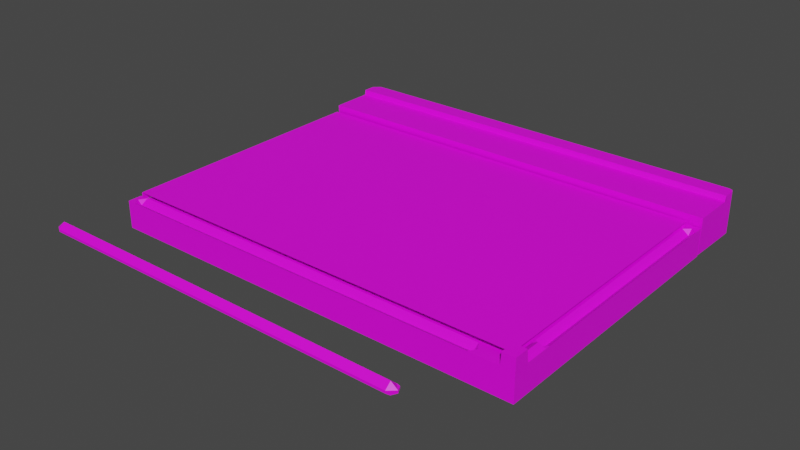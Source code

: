 # Source: Finder0.blend  (saved by Blender 2.90.8; exported with 4.5.12 LTS)
import bpy
from mathutils import Matrix  # noqa: F401  (used for matrix-valued properties, if any)

bpy.ops.wm.read_factory_settings(use_empty=True)
scene = bpy.context.scene
scene.name = 'Scene'

# ---- collections
col_collection = bpy.data.collections.new('Collection'); scene.collection.children.link(col_collection)

# ---- images (referenced by path relative to the original .blend; pixels are not part of the script)
import os
ASSET_DIR = os.environ.get("B2B_ASSET_DIR", "")  # directory of the original .blend (textures are referenced by path, not embedded)
HERE = os.path.dirname(os.path.abspath(__file__))  # packed textures are extracted next to this script under _unpacked/

def load_image(name, relpath, width, height, colorspace="sRGB"):
    """Load a texture the original file referenced (path relative to the .blend, or extracted next to this script)."""
    p = next((c for c in (os.path.join(HERE, relpath), os.path.join(ASSET_DIR, relpath)) if relpath and os.path.exists(c)), "")
    if p:
        img = bpy.data.images.load(p, check_existing=True)
        img.name = name
    else:  # same state as the original file: an image datablock whose file is absent (Cycles renders it pink)
        img = bpy.data.images.new(name, width, height)
        img.source = "FILE"
        img.filepath = "//" + (relpath or name)
    img.colorspace_settings.name = colorspace
    return img
img_finder0_up_png = load_image('Finder0-up.png', 'Finder0-up.png', 1024, 1024, 'sRGB')
img_finder0_down_png = load_image('finder0-down.png', 'finder0-down.png', 1024, 1024, 'sRGB')
img_button_onup_png = load_image('button_OnUp.png', 'button_OnUp.png', 1024, 1024, 'sRGB')

# ---- materials (node trees are filled in below, after node groups)
mat_002 = bpy.data.materials.new('マテリアル.002')
mat_002.alpha_threshold = 1.0
mat_002.use_backface_culling = True
mat_002.use_transparent_shadow = False
mat_003 = bpy.data.materials.new('マテリアル.003')
mat_003.use_transparent_shadow = False
mat_004 = bpy.data.materials.new('マテリアル.004')

# ---- material node trees
mat_002.use_nodes = True; mat_002.node_tree.nodes.clear()
_N = mat_002.node_tree.nodes; _L = mat_002.node_tree.links
n0 = _N.new('ShaderNodeBsdfPrincipled'); n0.name = 'Principled BSDF'; n0.location = (10, 300)
n0.distribution = 'GGX'
n0.subsurface_method = 'BURLEY'
n0.inputs[3].default_value = 1.45
n0.inputs[27].default_value = (0.0, 0.0, 0.0, 1.0)
n0.inputs[28].default_value = 1.0
n1 = _N.new('ShaderNodeOutputMaterial'); n1.name = 'Material Output'; n1.location = (300, 300)
n2 = _N.new('ShaderNodeTexImage'); n2.name = '画像テクスチャ'; n2.location = (-280, 260)
n2.image = img_finder0_up_png
_L.new(n0.outputs[0], n1.inputs[0])
_L.new(n2.outputs[0], n0.inputs[0])
n1.is_active_output = True
mat_003.use_nodes = True; mat_003.node_tree.nodes.clear()
_N = mat_003.node_tree.nodes; _L = mat_003.node_tree.links
n0 = _N.new('ShaderNodeBsdfPrincipled'); n0.name = 'Principled BSDF'; n0.location = (10, 300)
n0.distribution = 'GGX'
n0.subsurface_method = 'BURLEY'
n0.inputs[3].default_value = 1.45
n0.inputs[27].default_value = (0.0, 0.0, 0.0, 1.0)
n0.inputs[28].default_value = 1.0
n1 = _N.new('ShaderNodeOutputMaterial'); n1.name = 'Material Output'; n1.location = (300, 300)
n2 = _N.new('ShaderNodeTexImage'); n2.name = '画像テクスチャ'; n2.location = (-280, 260)
n2.image = img_finder0_down_png
_L.new(n0.outputs[0], n1.inputs[0])
_L.new(n2.outputs[0], n0.inputs[0])
n1.is_active_output = True
mat_004.use_nodes = True; mat_004.node_tree.nodes.clear()
_N = mat_004.node_tree.nodes; _L = mat_004.node_tree.links
n0 = _N.new('ShaderNodeBsdfPrincipled'); n0.name = 'Principled BSDF'; n0.location = (10, 300)
n0.distribution = 'GGX'
n0.subsurface_method = 'BURLEY'
n0.inputs[3].default_value = 1.45
n0.inputs[27].default_value = (0.0, 0.0, 0.0, 1.0)
n0.inputs[28].default_value = 1.0
n1 = _N.new('ShaderNodeOutputMaterial'); n1.name = 'Material Output'; n1.location = (300, 300)
n2 = _N.new('ShaderNodeTexImage'); n2.name = '画像テクスチャ'; n2.location = (-280, 260)
n2.image = img_button_onup_png
_L.new(n0.outputs[0], n1.inputs[0])
_L.new(n2.outputs[0], n0.inputs[0])
n1.is_active_output = True

# ---- world
world_world = bpy.data.worlds.new('World'); scene.world = world_world
world_world.use_nodes = True; world_world.node_tree.nodes.clear()
_N = world_world.node_tree.nodes; _L = world_world.node_tree.links
n0 = _N.new('ShaderNodeOutputWorld'); n0.name = 'World Output'; n0.location = (300, 300)
n1 = _N.new('ShaderNodeBackground'); n1.name = 'Background'; n1.location = (10, 300)
n1.inputs[0].default_value = (0.05088, 0.05088, 0.05088, 1.0)
_L.new(n1.outputs[0], n0.inputs[0])
n0.is_active_output = True
world_world.color = (0.05088, 0.05088, 0.05088)
world_world.use_sun_shadow = False
world_world.sun_shadow_jitter_overblur = 0.0

# ---- meshes
me_004 = bpy.data.meshes.new('立方体.004')
me_004.from_pydata([(-1.0, -1.0, -1.0), (-1.0, -1.0, 1.0), (1.0, -1.0, -1.0), (-0.9929, 0.9929, -1.0), (-0.9929, 0.9929, 1.0), (1.0, 0.6378, -1.0), (1.0, 0.6378, 1.0), (0.9376, -1.0, -1.0), (0.9376, -1.0, 1.0), (1.0, -0.9088, 1.0), (-1.0, -0.9091, -1.0), (-1.0, -0.9096, 0.8066), (1.0, -0.9088, -1.0), (0.9376, -0.9088, 0.8066), (0.9376, -0.9185, 1.0), (-1.0, -0.9187, -1.0), (-1.0, -0.9192, 1.0), (1.0, -0.9184, -1.0), (0.9425, -1.0, -1.0), (1.0, 0.6378, 1.0), (0.9425, 0.6374, 1.0), (1.0, -0.7474, 1.0), (0.9425, -0.7474, 1.0), (1.0, -0.7772, 1.0), (0.9425, -0.7773, 1.0), (0.9713, 0.6376, 1.0), (0.9713, -0.7474, 0.6493), (0.9713, -0.7772, 1.0), (1.0, 0.5792, 1.0), (0.9425, 0.5788, 1.0), (0.9713, 0.579, 0.6493), (1.0, 0.6085, 1.0), (0.9425, 0.6081, 1.0), (0.9713, 0.6083, 1.0), (-1.0, 0.6215, 1.205), (-1.0, -0.9096, 1.205), (-1.0, -0.9465, 0.5873), (-1.0, 0.9883, 0.6607), (0.9971, 0.9226, 0.6607), (0.9971, -0.9317, 0.5873), (1.0, -0.9088, 1.0), (0.9425, -0.9088, 1.012), (1.0, -0.7772, 1.0), (0.9425, -0.7773, 1.012), (0.9683, -0.9088, 1.208), (0.9683, -0.7772, 1.208), (0.9841, -0.9088, 1.117), (0.9841, -0.7772, 1.117), (-1.0, -1.0, 1.0), (0.9376, -1.0, 1.0), (0.9376, -0.9185, 1.0), (-1.0, -0.9192, 1.0), (0.8044, -1.0, 1.0), (0.8044, -0.9185, 1.0), (0.8256, -1.0, 1.0), (0.8256, -0.9185, 1.0), (0.9376, -0.9595, 1.0), (-1.0, -0.9599, 1.0), (0.8044, -0.9595, 0.6929), (0.8256, -0.9595, 1.0), (-0.9579, -0.9192, 1.0), (-0.9579, -1.0, 1.0), (-0.9579, -0.9599, 0.6929), (-0.9789, -1.0, 1.0), (-0.9789, -0.9192, 1.0), (-0.9789, -0.9599, 1.0), (1.0, 0.6378, -1.0), (1.0, 0.6475, -1.0), (-0.9929, 0.9929, -1.0), (-0.9929, 0.9929, 1.0), (-0.9929, 0.9929, -1.0), (-0.9929, 0.9929, 1.0), (-1.0, 0.6202, 0.6344), (-1.0, -0.911, 0.6344)], [(66, 67)], [(15, 17, 2, 18, 7, 0), (7, 8, 1, 0), (59, 58, 52), (38, 37, 36, 39), (5, 6, 9, 12), (13, 11, 16, 14), (10, 12, 17, 15), (30, 29, 22, 26), (22, 24, 27), (21, 26, 27), (28, 30, 26, 21), (23, 21, 27), (26, 22, 27), (33, 30, 28), (33, 32, 29), (25, 20, 32, 33), (19, 25, 33, 31), (30, 33, 29), (31, 33, 28), (45, 43, 41, 44), (47, 45, 44, 46), (42, 47, 46, 40), (65, 57, 48, 63), (56, 59, 54, 49), (50, 55, 59, 56), (64, 51, 57, 65), (53, 58, 59), (53, 60, 62, 58), (58, 62, 61, 52), (60, 64, 65), (65, 63, 61), (62, 60, 65), (62, 65, 61), (54, 59, 52), (55, 53, 59), (4, 3, 68, 69), (3, 4, 71, 70), (35, 34, 72, 73), (1, 16, 11, 10, 15, 0)])
_uv = me_004.uv_layers.new(name='UVマップ')
_uv.uv.foreach_set('vector', [0.125, 0.7398, 0.375, 0.7398, 0.375, 0.75, 0.3678, 0.75, 0.3672, 0.75, 0.125, 0.75, 0.3892, 0.9417, 0.3892, 0.8733, 0.5167, 0.8733, 0.5167, 0.9417, 0.9128, 0.02032, 0.9023, 0.02032, 0.9023, 0.002608, 0.969, 0.819, 0.9415, 0.819, 0.9415, 0.8182, 0.969, 0.8184, 0.3755, 0.9422, 0.3755, 0.8911, 0.4323, 0.8911, 0.4323, 0.9422, 0.9687, 0.04309, 0.002129, 0.04294, 0.002129, 0.03813, 0.9687, 0.03827, 0.125, 0.7386, 0.375, 0.7386, 0.375, 0.7398, 0.125, 0.7398, 0.9855, 0.7869, 0.9711, 0.7869, 0.9711, 0.1238, 0.9855, 0.1238, 0.9711, 0.1238, 0.9711, 0.1089, 0.9855, 0.1089, 0.9998, 0.1238, 0.9855, 0.1238, 0.9855, 0.1089, 0.9998, 0.787, 0.9855, 0.7869, 0.9855, 0.1238, 0.9998, 0.1238, 0.9998, 0.1089, 0.9998, 0.1238, 0.9855, 0.1089, 0.9855, 0.1238, 0.9711, 0.1238, 0.9855, 0.1089, 0.9855, 0.8016, 0.9855, 0.7869, 0.9998, 0.787, 0.9855, 0.8016, 0.9711, 0.8015, 0.9711, 0.7869, 0.9855, 0.8162, 0.9711, 0.8162, 0.9711, 0.8015, 0.9855, 0.8016, 0.9998, 0.8163, 0.9855, 0.8162, 0.9855, 0.8016, 0.9998, 0.8016, 0.9855, 0.7869, 0.9855, 0.8016, 0.9711, 0.7869, 0.9998, 0.8016, 0.9855, 0.8016, 0.9998, 0.787, 0.984, 0.1089, 0.9711, 0.1089, 0.9711, 0.04309, 0.984, 0.04309, 0.9919, 0.1089, 0.984, 0.1089, 0.984, 0.04309, 0.9919, 0.04309, 0.9998, 0.1089, 0.9919, 0.1089, 0.9919, 0.04309, 0.9998, 0.0431, 0.01263, 0.02026, 0.002129, 0.02026, 0.002129, 0.002608, 0.01263, 0.002608, 0.9687, 0.02032, 0.9128, 0.02032, 0.9128, 0.002608, 0.9687, 0.002608, 0.9687, 0.03827, 0.9128, 0.03826, 0.9128, 0.02032, 0.9687, 0.02032, 0.01263, 0.03815, 0.002129, 0.03815, 0.002129, 0.02026, 0.01263, 0.02026, 0.9023, 0.03826, 0.9023, 0.02032, 0.9128, 0.02032, 0.9023, 0.03826, 0.02314, 0.03815, 0.02314, 0.02026, 0.9023, 0.02032, 0.9023, 0.02032, 0.02314, 0.02026, 0.02314, 0.002608, 0.9023, 0.002608, 0.02314, 0.03815, 0.01263, 0.03815, 0.01263, 0.02026, 0.01263, 0.02026, 0.01263, 0.002608, 0.02314, 0.002608, 0.02314, 0.02026, 0.02314, 0.03815, 0.01263, 0.02026, 0.02314, 0.02026, 0.01263, 0.02026, 0.02314, 0.002608, 0.9128, 0.002608, 0.9128, 0.02032, 0.9023, 0.002608, 0.9128, 0.03826, 0.9023, 0.03826, 0.9128, 0.02032, 0.4181, 0.4981, 0.292, 0.3336, 0.292, 0.3336, 0.4181, 0.4981, 0.292, 0.3336, 0.4181, 0.4981, 0.4181, 0.4981, 0.292, 0.3336, 0.3243, 0.04294, 0.3243, 0.8163, 0.3243, 0.8163, 0.3243, 0.04294, 0.6985, 0.9299, 0.6581, 0.9299, 0.6534, 0.9232, 0.6421, 0.8606, 0.6579, 0.8606, 0.6985, 0.8606])
me_004.materials.append(mat_002)
me_004.materials.append(mat_003)
me_004.use_remesh_fix_poles = True
me_004.use_remesh_preserve_attributes = False
me_004.use_mirror_vertex_groups = False
me_004.update()
me_001 = bpy.data.meshes.new('立方体.001')
me_001.from_pydata([(-1.0, 0.6215, 1.205), (0.9376, 0.6363, 1.205), (-1.0, -0.9096, 1.205), (0.9376, -0.9088, 1.205)], [], [(1, 0, 2, 3)])
_uv = me_001.uv_layers.new(name='UVマップ')
_uv.uv.foreach_set('vector', [0.9687, 0.8162, 0.002129, 0.8163, 0.002129, 0.04294, 0.9687, 0.04309])
me_001.materials.append(mat_002)
me_001.use_remesh_fix_poles = True
me_001.use_remesh_preserve_attributes = False
me_001.use_mirror_vertex_groups = False
me_001.update()
me_002 = bpy.data.meshes.new('立方体.002')
me_002.from_pydata([(1.0, -1.0, -1.0), (1.0, -1.0, 1.891), (0.9376, -1.0, -1.0), (0.9376, -1.0, 1.0), (1.0, -0.9088, 1.0), (1.0, -0.9088, -1.0), (1.0, -0.9184, 1.891), (1.0, -0.9184, -1.0), (0.9425, -1.0, -1.0), (0.9425, -1.0, 1.891), (0.9425, -0.9185, 1.891)], [], [(7, 6, 1, 0), (8, 9, 3, 2), (5, 4, 6, 7), (0, 1, 9, 8), (6, 10, 9, 1)])
_uv = me_002.uv_layers.new(name='UVマップ')
_uv.uv.foreach_set('vector', [0.4435, 0.02174, 0.6935, 0.02174, 0.6935, 0.03194, 0.4435, 0.03194, 0.375, 0.7572, 0.625, 0.7572, 0.625, 0.7578, 0.375, 0.7578, 0.375, 0.7386, 0.625, 0.7386, 0.625, 0.7398, 0.375, 0.7398, 0.6275, 0.02965, 0.3775, 0.02965, 0.3775, 0.02301, 0.6275, 0.02301, 0.9999, 0.03827, 0.9711, 0.03827, 0.9711, 0.002793, 0.9999, 0.002793])
me_002.materials.append(mat_002)
me_002.use_remesh_fix_poles = True
me_002.use_remesh_preserve_attributes = False
me_002.use_mirror_vertex_groups = False
me_002.update()
me_003 = bpy.data.meshes.new('立方体.003')
me_003.from_pydata([(-0.9759, 1.0, -1.0), (-0.9929, 0.9929, -1.0), (-0.9683, 1.0, 2.062), (-1.0, 0.9643, 2.062), (-0.9929, 0.9929, 1.0), (0.9752, 1.0, -1.0), (1.0, 0.9752, -1.0), (0.9927, 0.9927, -1.0), (1.0, 0.9752, 2.062), (0.9752, 1.0, 2.062), (0.9927, 0.9927, 2.062), (-1.0, 0.6395, 1.683), (1.0, 0.6475, 1.683), (1.0, 0.8979, 1.683), (1.0, 0.905, -1.0), (1.0, 0.905, 2.062), (-1.0, 0.8933, 2.062), (-1.0, 0.8885, 1.683), (0.9991, 0.6463, -0.9503), (1.0, 0.6475, 1.683), (1.0, 0.9056, -1.0), (1.0, 0.9056, 1.683), (-0.9929, 0.9929, -1.0), (-0.9929, 0.9929, 1.0), (-1.001, 0.6382, -0.9503)], [], [(3, 2, 4), (2, 0, 1, 4), (0, 2, 9, 5), (8, 6, 7, 10), (10, 7, 5, 9), (13, 17, 11, 12), (6, 8, 15, 14), (8, 10, 9, 2, 3, 16, 15), (15, 16, 17, 13), (21, 19, 18, 20), (12, 11, 24, 18), (3, 23, 22, 24, 11, 17, 16)])
_uv = me_003.uv_layers.new(name='UVマップ')
_uv.uv.foreach_set('vector', [0.002129, 0.9853, 0.01933, 1.003, 0.007165, 0.9975, 0.625, 0.253, 0.375, 0.253, 0.292, 0.3336, 0.4181, 0.4981, 0.6515, 0.871, 0.6515, 0.9504, 0.4264, 0.9504, 0.4264, 0.871, 0.414, 0.9504, 0.414, 0.871, 0.4202, 0.871, 0.4202, 0.9504, 0.4202, 0.9504, 0.4202, 0.871, 0.4264, 0.871, 0.4264, 0.9504, 0.9998, 0.9463, 0.002129, 0.9472, 0.002129, 0.8219, 0.9998, 0.8211, 0.414, 0.871, 0.414, 0.9504, 0.4059, 0.9504, 0.4059, 0.871, 0.9998, 0.9849, 0.9972, 0.996, 0.9876, 1.002, 0.01715, 1.003, 0.002129, 0.9853, 0.002129, 0.9496, 0.9998, 0.9498, 0.1019, 0.9499, 0.002129, 0.9496, 0.002129, 0.9472, 0.1019, 0.9463, 0.7198, 0.9496, 0.701, 0.9496, 0.701, 0.8796, 0.7198, 0.8796, 0.9511, 0.9492, 0.3529, 0.9492, 0.3529, 0.882, 0.9511, 0.882, 0.3277, 0.9405, 0.309, 0.9131, 0.309, 0.8616, 0.5394, 0.8629, 0.5386, 0.9308, 0.3769, 0.9308, 0.3738, 0.9405])
me_003.materials.append(mat_002)
me_003.materials.append(mat_003)
me_003.use_remesh_fix_poles = True
me_003.use_remesh_preserve_attributes = False
me_003.use_mirror_vertex_groups = False
me_003.update()
me_x = bpy.data.meshes.new('立方体')
me_x.from_pydata([(-1.0, 0.0, -1.0), (-1.0, 0.0, 1.0), (1.0, 0.0, -1.0), (1.0, 0.0, 1.0), (-0.9701, 1.0, -1.0), (-0.9701, 1.0, 1.0), (-0.9701, -1.0, -1.0), (-0.9701, -1.0, 1.0), (-0.9701, 0.0, 5.417), (0.9652, 1.0, 1.0), (0.9652, -1.0, -1.0), (0.9652, 0.0, 5.417), (0.9652, 1.0, -1.0), (0.9652, -1.0, 1.0), (-0.994, 0.6202, 1.0), (-0.994, 0.6202, -1.0), (-0.9925, -0.5793, 1.0), (-0.9925, -0.5793, -1.0), (0.9859, -0.8964, -1.0), (0.9859, -0.8964, 1.0), (0.9872, 0.8394, 1.0), (0.9872, 0.8394, -1.0)], [], [(21, 20, 3, 2), (17, 16, 1, 0), (8, 1, 16, 7), (5, 14, 1, 8), (9, 5, 8, 11), (11, 8, 7, 13), (10, 13, 7, 6), (15, 14, 5, 4), (18, 19, 13, 10), (3, 11, 13, 19), (3, 20, 9, 11), (4, 5, 9, 12), (0, 1, 14, 15), (6, 7, 16, 17), (2, 3, 19, 18), (12, 9, 20, 21)])
_uv = me_x.uv_layers.new(name='UVマップ')
_uv.uv.foreach_set('vector', [1.17e-05, 0.8162, 0.004969, 0.5293, 0.006822, 0.5456, 0.006563, 1.0, 0.01068, 0.4206, 0.008223, 0.4371, 0.006993, 0.4249, 0.006988, 0.397, 0.05568, 0.4939, 0.003247, 0.4876, 0.04357, 0.01895, 0.05568, 2.359e-05, 0.05491, 0.9778, 0.02129, 0.8498, 0.003011, 0.4935, 0.05449, 0.4965, 0.9335, 0.9824, 0.0546, 0.9824, 0.0546, 0.4981, 0.9335, 0.4981, 0.9335, 0.4981, 0.0546, 0.4981, 0.0546, 0.01379, 0.9335, 0.01379, 0.06041, 0.01579, 0.06041, 0.1644, 0.01661, 0.1644, 0.01661, 0.01579, 0.003233, 0.4192, 0.005691, 0.4369, 0.004776, 0.4373, 0.0001657, 0.4707, 0.0137, 0.8168, 0.009039, 0.5279, 0.007728, 0.5202, 0.01308, 0.687, 0.9962, 0.4907, 0.9334, 0.492, 0.9325, 0.01036, 0.9897, 0.007575, 0.9969, 0.501, 0.9737, 0.8789, 0.9341, 0.9839, 0.9338, 0.4969, 0.01661, 0.9862, 0.01661, 0.8376, 0.06041, 0.8376, 0.06041, 0.9862, 0.006988, 0.397, 0.006993, 0.4249, 0.005691, 0.4369, 0.003233, 0.4192, 0.0137, 0.4756, 0.009178, 0.4394, 0.008223, 0.4371, 0.01068, 0.4206, 0.006563, 1.0, 0.006822, 0.5456, 0.009039, 0.5279, 0.0137, 0.8168, 0.0004882, 0.6827, 0.006118, 0.5198, 0.004969, 0.5293, 1.17e-05, 0.8162])
me_x.materials.append(mat_004)
me_x.use_remesh_fix_poles = True
me_x.use_remesh_preserve_attributes = False
me_x.use_mirror_vertex_groups = False
me_x.update()
me_005 = bpy.data.meshes.new('立方体.005')
me_005.from_pydata([(-1.0, 0.0, -1.0), (1.0, 0.0, -1.0), (-0.9701, 1.0, -1.0), (-0.9701, -1.0, -1.0), (0.9652, -1.0, -1.0), (0.9652, 1.0, -1.0), (-0.994, 0.6202, -1.0), (-0.9925, -0.5793, -1.0), (0.9859, -0.8964, -1.0), (0.9872, 0.8394, -1.0)], [], [(1, 8, 4, 3, 7, 0, 6, 2, 5, 9)])
_uv = me_005.uv_layers.new(name='UVマップ')
_uv.uv.foreach_set('vector', [0.375, 0.75, 0.3739, 0.7511, 0.3706, 0.75, 0.1287, 0.75, 0.1269, 0.6875, 0.125, 0.5, 0.1269, 0.5, 0.1287, 0.5, 0.3706, 0.5, 0.3728, 0.5625])
me_005.materials.append(mat_004)
me_005.use_remesh_fix_poles = True
me_005.use_remesh_preserve_attributes = False
me_005.use_mirror_vertex_groups = False
me_005.update()

# ---- objects
ob_004 = bpy.data.objects.new('立方体.004', me_004)
ob_001 = bpy.data.objects.new('立方体.001', me_001)
ob_002 = bpy.data.objects.new('立方体.002', me_002)
ob_003 = bpy.data.objects.new('立方体.003', me_003)
ob_x = bpy.data.objects.new('立方体', me_x)
ob_005 = bpy.data.objects.new('立方体.005', me_005)

# ---- transforms, parenting, visibility, modifiers, constraints
ob_004.location = (0.0, 0.0, -1.231)
ob_004.scale = (15.55, 12.6, 1.0)
ob_004.lineart.crease_threshold = 0.0
ob_001.location = (0.0, 0.0, -1.231)
ob_001.scale = (15.55, 12.6, 1.0)
ob_001.lineart.crease_threshold = 0.0
ob_002.location = (0.0, 0.0, -1.231)
ob_002.scale = (15.55, 12.6, 1.0)
ob_002.lineart.crease_threshold = 0.0
ob_003.location = (0.0, 0.0, -1.231)
ob_003.scale = (15.55, 12.6, 1.0)
ob_003.lineart.crease_threshold = 0.0
ob_x.location = (-1.135, -18.3, 0.348)
ob_x.scale = (13.72, 0.4198, 0.08237)
ob_x.lineart.crease_threshold = 0.0
ob_005.location = (-1.135, -18.3, 0.348)
ob_005.scale = (13.72, 0.4198, 0.08237)
ob_005.lineart.crease_threshold = 0.0

# ---- collection membership
col_collection.objects.link(ob_004)
col_collection.objects.link(ob_001)
col_collection.objects.link(ob_002)
col_collection.objects.link(ob_003)
col_collection.objects.link(ob_x)
col_collection.objects.link(ob_005)

# ---- scene / render settings (as saved in the file)
scene.frame_start = 1; scene.frame_end = 250; scene.frame_set(4)
scene.render.engine = 'BLENDER_EEVEE_NEXT'
scene.cycles.use_denoising = False
scene.cycles.samples = 128
scene.cycles.sampling_pattern = 'TABULATED_SOBOL'
scene.cycles.use_adaptive_sampling = False
scene.cycles.use_light_tree = False
scene.view_settings.view_transform = 'Filmic'
bpy.context.view_layer.update()

# ---- added for rendering (the .blend has no active camera and no usable light): camera, sun
cam_auto = bpy.data.cameras.new('AutoCamera')
cam_auto.lens = 50.0
cam_auto.sensor_width = 36.0
cam_auto.clip_end = 1000.0
ob_auto_camera = bpy.data.objects.new('AutoCamera', cam_auto)
scene.collection.objects.link(ob_auto_camera)
ob_auto_camera.location = (40.9339, -52.1865, 32.0529)
ob_auto_camera.rotation_euler = (1.09748, -7.21219e-08, 0.694738)
scene.camera = ob_auto_camera
light_auto_sun = bpy.data.lights.new('AutoSun', 'SUN')
light_auto_sun.energy = 3.0
light_auto_sun.angle = 0.0523599
ob_auto_sun = bpy.data.objects.new('AutoSun', light_auto_sun)
scene.collection.objects.link(ob_auto_sun)
ob_auto_sun.rotation_euler = (0.872665, 0.174533, 0.523599)
bpy.context.view_layer.update()
